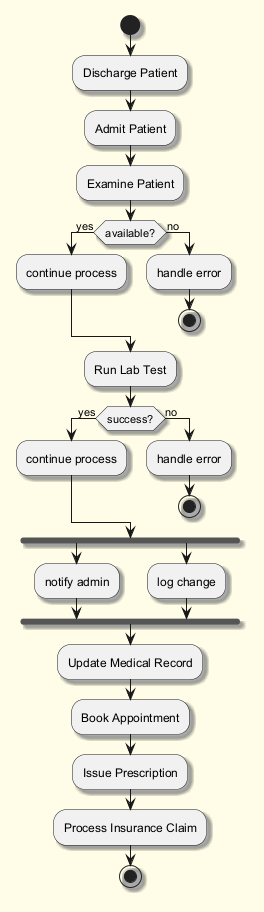

The diagram above was rendered by PlantUML. Its source (embedded in the PNG):
@startuml
skinparam backgroundColor #FFFDE7
skinparam classBackgroundColor #FFF9C4
skinparam classBorderColor #F57F17
skinparam shadowing true
start
:Discharge Patient;
:Admit Patient;
:Examine Patient;
if (available?) then (yes)
:continue process;
else (no)
:handle error;
stop
endif
:Run Lab Test;
if (success?) then (yes)
:continue process;
else (no)
:handle error;
stop
endif
fork
:notify admin;
fork again
:log change;
end fork
:Update Medical Record;
:Book Appointment;
:Issue Prescription;
:Process Insurance Claim;
stop
@enduml